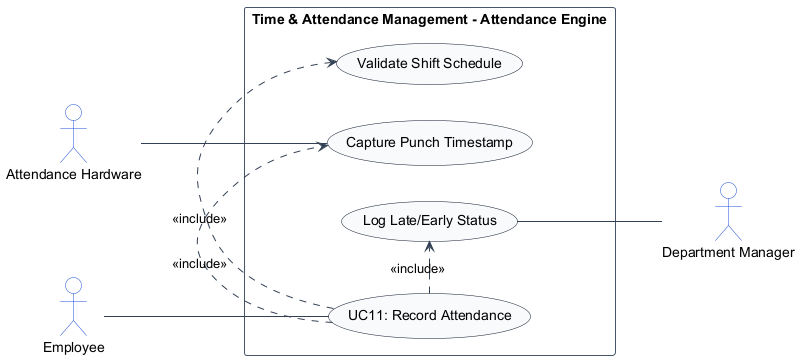

The diagram above was rendered by PlantUML. Its source (embedded in the PNG):
@startuml
left to right direction
skinparam shadowing false
skinparam packageStyle rectangle
skinparam actorStyle stickman

skinparam ArrowColor #334155
skinparam ActorBorderColor #1d4ed8
skinparam ActorBackgroundColor #ffffff
skinparam UsecaseBorderColor #0f172a
skinparam UsecaseBackgroundColor #f8fafc
skinparam RectangleBorderColor #475569
skinparam RectangleBackgroundColor #ffffff

actor "Employee" as Employee
actor "Attendance Hardware" as AttendanceHardware
actor "Department Manager" as DepartmentManager

rectangle "Time & Attendance Management - Attendance Engine" {
    usecase "UC11: Record Attendance" as UC_Main
    usecase "Capture Punch Timestamp" as UC_Punch
    usecase "Validate Shift Schedule" as UC_CheckShift
    usecase "Log Late/Early Status" as UC_LogLate

    Employee -- UC_Main
    AttendanceHardware -- UC_Punch
    UC_Main .> UC_Punch : <<include>>
    UC_Main .> UC_CheckShift : <<include>>
    UC_Main .> UC_LogLate : <<include>>
    UC_LogLate -- DepartmentManager
}
@enduml